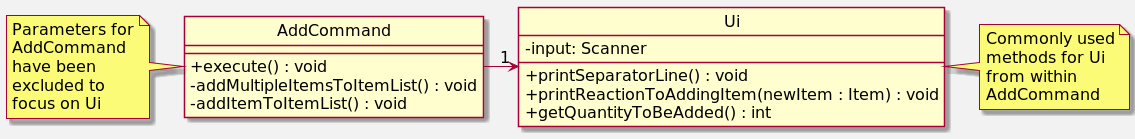

The diagram above was rendered by PlantUML. Its source (embedded in the PNG):
@startuml
hide circle
skinparam classAttributeIconSize 0
skinparam backgroundColor #f2f2f2
skinparam defaultFontSize 16



class AddCommand {
    + execute() : void
    - addMultipleItemsToItemList() : void
    - addItemToItemList() : void
}

note left
    Parameters for
    AddCommand
    have been
    excluded to
    focus on Ui
end note

class Ui {
    - input: Scanner
    + printSeparatorLine() : void
    + printReactionToAddingItem(newItem : Item) : void
    + getQuantityToBeAdded() : int
}



AddCommand -> "1" Ui
note right
    Commonly used
    methods for Ui
    from within
    AddCommand
end note

@enduml